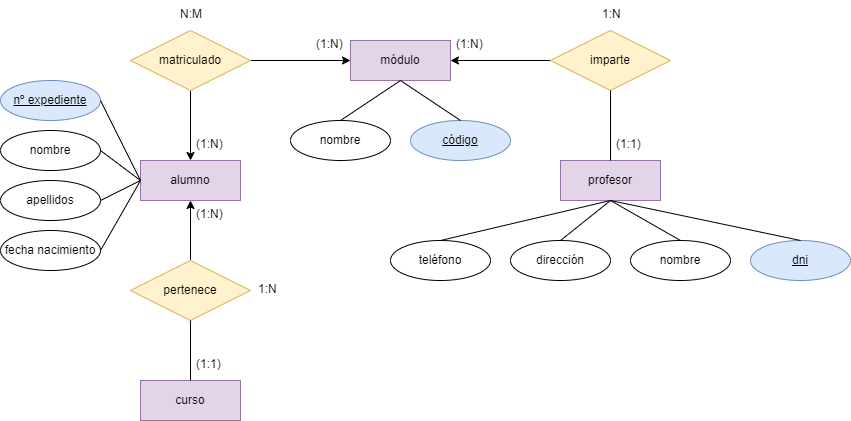

The diagram above was exported from draw.io. Its source (the exported page's mxGraphModel, read from the mxfile embedded in the PNG):
<mxGraphModel dx="992" dy="579" grid="1" gridSize="10" guides="1" tooltips="1" connect="1" arrows="1" fold="1" page="1" pageScale="1" pageWidth="850" pageHeight="1100" math="0" shadow="0" extFonts="Permanent Marker^https://fonts.googleapis.com/css?family=Permanent+Marker">
  <root>
    <mxCell id="0" />
    <mxCell id="1" parent="0" />
    <mxCell id="8V-1_0_de4ZD_xmhai9t-3" value="alumno" style="whiteSpace=wrap;html=1;align=center;fillColor=#e1d5e7;strokeColor=#9673a6;" vertex="1" parent="1">
      <mxGeometry x="160" y="200" width="100" height="40" as="geometry" />
    </mxCell>
    <mxCell id="8V-1_0_de4ZD_xmhai9t-4" value="módulo" style="whiteSpace=wrap;html=1;align=center;fillColor=#e1d5e7;strokeColor=#9673a6;" vertex="1" parent="1">
      <mxGeometry x="370" y="80" width="100" height="40" as="geometry" />
    </mxCell>
    <mxCell id="8V-1_0_de4ZD_xmhai9t-5" value="curso" style="whiteSpace=wrap;html=1;align=center;fillColor=#e1d5e7;strokeColor=#9673a6;" vertex="1" parent="1">
      <mxGeometry x="160" y="420" width="100" height="40" as="geometry" />
    </mxCell>
    <mxCell id="8V-1_0_de4ZD_xmhai9t-6" value="profesor" style="whiteSpace=wrap;html=1;align=center;fillColor=#e1d5e7;strokeColor=#9673a6;" vertex="1" parent="1">
      <mxGeometry x="580" y="200" width="100" height="40" as="geometry" />
    </mxCell>
    <mxCell id="8V-1_0_de4ZD_xmhai9t-8" value="" style="edgeStyle=orthogonalEdgeStyle;rounded=0;orthogonalLoop=1;jettySize=auto;html=1;" edge="1" parent="1" source="8V-1_0_de4ZD_xmhai9t-7" target="8V-1_0_de4ZD_xmhai9t-4">
      <mxGeometry relative="1" as="geometry" />
    </mxCell>
    <mxCell id="8V-1_0_de4ZD_xmhai9t-7" value="imparte" style="shape=rhombus;perimeter=rhombusPerimeter;whiteSpace=wrap;html=1;align=center;fillColor=#fff2cc;strokeColor=#d6b656;" vertex="1" parent="1">
      <mxGeometry x="570" y="70" width="120" height="60" as="geometry" />
    </mxCell>
    <mxCell id="8V-1_0_de4ZD_xmhai9t-10" value="" style="endArrow=none;html=1;rounded=0;entryX=0.5;entryY=1;entryDx=0;entryDy=0;exitX=0.5;exitY=0;exitDx=0;exitDy=0;" edge="1" parent="1" source="8V-1_0_de4ZD_xmhai9t-6" target="8V-1_0_de4ZD_xmhai9t-7">
      <mxGeometry relative="1" as="geometry">
        <mxPoint x="340" y="300" as="sourcePoint" />
        <mxPoint x="500" y="300" as="targetPoint" />
      </mxGeometry>
    </mxCell>
    <mxCell id="8V-1_0_de4ZD_xmhai9t-12" style="edgeStyle=orthogonalEdgeStyle;rounded=0;orthogonalLoop=1;jettySize=auto;html=1;entryX=0;entryY=0.5;entryDx=0;entryDy=0;" edge="1" parent="1" source="8V-1_0_de4ZD_xmhai9t-11" target="8V-1_0_de4ZD_xmhai9t-4">
      <mxGeometry relative="1" as="geometry" />
    </mxCell>
    <mxCell id="8V-1_0_de4ZD_xmhai9t-13" style="edgeStyle=orthogonalEdgeStyle;rounded=0;orthogonalLoop=1;jettySize=auto;html=1;entryX=0.5;entryY=0;entryDx=0;entryDy=0;" edge="1" parent="1" source="8V-1_0_de4ZD_xmhai9t-11" target="8V-1_0_de4ZD_xmhai9t-3">
      <mxGeometry relative="1" as="geometry" />
    </mxCell>
    <mxCell id="8V-1_0_de4ZD_xmhai9t-11" value="matriculado" style="shape=rhombus;perimeter=rhombusPerimeter;whiteSpace=wrap;html=1;align=center;fillColor=#fff2cc;strokeColor=#d6b656;" vertex="1" parent="1">
      <mxGeometry x="150" y="70" width="120" height="60" as="geometry" />
    </mxCell>
    <mxCell id="8V-1_0_de4ZD_xmhai9t-17" style="edgeStyle=orthogonalEdgeStyle;rounded=0;orthogonalLoop=1;jettySize=auto;html=1;entryX=0.5;entryY=1;entryDx=0;entryDy=0;" edge="1" parent="1" source="8V-1_0_de4ZD_xmhai9t-16" target="8V-1_0_de4ZD_xmhai9t-3">
      <mxGeometry relative="1" as="geometry" />
    </mxCell>
    <mxCell id="8V-1_0_de4ZD_xmhai9t-16" value="pertenece" style="shape=rhombus;perimeter=rhombusPerimeter;whiteSpace=wrap;html=1;align=center;fillColor=#fff2cc;strokeColor=#d6b656;" vertex="1" parent="1">
      <mxGeometry x="150" y="300" width="120" height="60" as="geometry" />
    </mxCell>
    <mxCell id="8V-1_0_de4ZD_xmhai9t-18" value="" style="endArrow=none;html=1;rounded=0;exitX=0.5;exitY=1;exitDx=0;exitDy=0;entryX=0.5;entryY=0;entryDx=0;entryDy=0;" edge="1" parent="1" source="8V-1_0_de4ZD_xmhai9t-16" target="8V-1_0_de4ZD_xmhai9t-5">
      <mxGeometry relative="1" as="geometry">
        <mxPoint x="340" y="300" as="sourcePoint" />
        <mxPoint x="500" y="300" as="targetPoint" />
      </mxGeometry>
    </mxCell>
    <mxCell id="8V-1_0_de4ZD_xmhai9t-19" value="dni" style="ellipse;whiteSpace=wrap;html=1;align=center;fontStyle=4;fillColor=#dae8fc;strokeColor=#6c8ebf;" vertex="1" parent="1">
      <mxGeometry x="770" y="280" width="100" height="40" as="geometry" />
    </mxCell>
    <mxCell id="8V-1_0_de4ZD_xmhai9t-20" value="dirección" style="ellipse;whiteSpace=wrap;html=1;align=center;" vertex="1" parent="1">
      <mxGeometry x="530" y="280" width="100" height="40" as="geometry" />
    </mxCell>
    <mxCell id="8V-1_0_de4ZD_xmhai9t-21" value="nombre" style="ellipse;whiteSpace=wrap;html=1;align=center;" vertex="1" parent="1">
      <mxGeometry x="650" y="280" width="100" height="40" as="geometry" />
    </mxCell>
    <mxCell id="8V-1_0_de4ZD_xmhai9t-22" value="teléfono" style="ellipse;whiteSpace=wrap;html=1;align=center;" vertex="1" parent="1">
      <mxGeometry x="410" y="280" width="100" height="40" as="geometry" />
    </mxCell>
    <mxCell id="8V-1_0_de4ZD_xmhai9t-23" value="" style="endArrow=none;html=1;rounded=0;exitX=0.5;exitY=1;exitDx=0;exitDy=0;" edge="1" parent="1" source="8V-1_0_de4ZD_xmhai9t-6">
      <mxGeometry width="50" height="50" relative="1" as="geometry">
        <mxPoint x="400" y="330" as="sourcePoint" />
        <mxPoint x="460" y="280" as="targetPoint" />
      </mxGeometry>
    </mxCell>
    <mxCell id="8V-1_0_de4ZD_xmhai9t-24" value="" style="endArrow=none;html=1;rounded=0;exitX=0.5;exitY=1;exitDx=0;exitDy=0;entryX=0.5;entryY=0;entryDx=0;entryDy=0;" edge="1" parent="1" source="8V-1_0_de4ZD_xmhai9t-6" target="8V-1_0_de4ZD_xmhai9t-20">
      <mxGeometry relative="1" as="geometry">
        <mxPoint x="340" y="300" as="sourcePoint" />
        <mxPoint x="500" y="300" as="targetPoint" />
      </mxGeometry>
    </mxCell>
    <mxCell id="8V-1_0_de4ZD_xmhai9t-25" value="" style="endArrow=none;html=1;rounded=0;entryX=0.5;entryY=0;entryDx=0;entryDy=0;" edge="1" parent="1" target="8V-1_0_de4ZD_xmhai9t-21">
      <mxGeometry relative="1" as="geometry">
        <mxPoint x="630" y="240" as="sourcePoint" />
        <mxPoint x="500" y="300" as="targetPoint" />
      </mxGeometry>
    </mxCell>
    <mxCell id="8V-1_0_de4ZD_xmhai9t-26" value="" style="endArrow=none;html=1;rounded=0;entryX=0.5;entryY=0;entryDx=0;entryDy=0;" edge="1" parent="1" target="8V-1_0_de4ZD_xmhai9t-19">
      <mxGeometry relative="1" as="geometry">
        <mxPoint x="630" y="240" as="sourcePoint" />
        <mxPoint x="500" y="300" as="targetPoint" />
      </mxGeometry>
    </mxCell>
    <mxCell id="8V-1_0_de4ZD_xmhai9t-27" value="nombre" style="ellipse;whiteSpace=wrap;html=1;align=center;" vertex="1" parent="1">
      <mxGeometry x="310" y="160" width="100" height="40" as="geometry" />
    </mxCell>
    <mxCell id="8V-1_0_de4ZD_xmhai9t-28" value="código" style="ellipse;whiteSpace=wrap;html=1;align=center;fontStyle=4;fillColor=#dae8fc;strokeColor=#6c8ebf;" vertex="1" parent="1">
      <mxGeometry x="430" y="160" width="100" height="40" as="geometry" />
    </mxCell>
    <mxCell id="8V-1_0_de4ZD_xmhai9t-29" value="" style="endArrow=none;html=1;rounded=0;exitX=0.5;exitY=1;exitDx=0;exitDy=0;entryX=0.5;entryY=0;entryDx=0;entryDy=0;" edge="1" parent="1" source="8V-1_0_de4ZD_xmhai9t-4" target="8V-1_0_de4ZD_xmhai9t-28">
      <mxGeometry relative="1" as="geometry">
        <mxPoint x="340" y="210" as="sourcePoint" />
        <mxPoint x="490" y="140" as="targetPoint" />
      </mxGeometry>
    </mxCell>
    <mxCell id="8V-1_0_de4ZD_xmhai9t-30" value="" style="endArrow=none;html=1;rounded=0;exitX=0.5;exitY=1;exitDx=0;exitDy=0;entryX=0.5;entryY=0;entryDx=0;entryDy=0;" edge="1" parent="1" source="8V-1_0_de4ZD_xmhai9t-4" target="8V-1_0_de4ZD_xmhai9t-27">
      <mxGeometry relative="1" as="geometry">
        <mxPoint x="340" y="210" as="sourcePoint" />
        <mxPoint x="500" y="210" as="targetPoint" />
      </mxGeometry>
    </mxCell>
    <mxCell id="8V-1_0_de4ZD_xmhai9t-32" value="nº expediente" style="ellipse;whiteSpace=wrap;html=1;align=center;fontStyle=4;fillColor=#dae8fc;strokeColor=#6c8ebf;" vertex="1" parent="1">
      <mxGeometry x="20" y="120" width="100" height="40" as="geometry" />
    </mxCell>
    <mxCell id="8V-1_0_de4ZD_xmhai9t-33" value="nombre" style="ellipse;whiteSpace=wrap;html=1;align=center;" vertex="1" parent="1">
      <mxGeometry x="20" y="170" width="100" height="40" as="geometry" />
    </mxCell>
    <mxCell id="8V-1_0_de4ZD_xmhai9t-34" value="apellidos" style="ellipse;whiteSpace=wrap;html=1;align=center;" vertex="1" parent="1">
      <mxGeometry x="20" y="220" width="100" height="40" as="geometry" />
    </mxCell>
    <mxCell id="8V-1_0_de4ZD_xmhai9t-35" value="fecha nacimiento" style="ellipse;whiteSpace=wrap;html=1;align=center;" vertex="1" parent="1">
      <mxGeometry x="20" y="270" width="100" height="40" as="geometry" />
    </mxCell>
    <mxCell id="8V-1_0_de4ZD_xmhai9t-36" value="" style="endArrow=none;html=1;rounded=0;exitX=0;exitY=0.5;exitDx=0;exitDy=0;entryX=1;entryY=0.5;entryDx=0;entryDy=0;" edge="1" parent="1" source="8V-1_0_de4ZD_xmhai9t-3" target="8V-1_0_de4ZD_xmhai9t-32">
      <mxGeometry relative="1" as="geometry">
        <mxPoint x="340" y="300" as="sourcePoint" />
        <mxPoint x="500" y="300" as="targetPoint" />
      </mxGeometry>
    </mxCell>
    <mxCell id="8V-1_0_de4ZD_xmhai9t-37" value="" style="endArrow=none;html=1;rounded=0;exitX=0;exitY=0.5;exitDx=0;exitDy=0;entryX=1;entryY=0.5;entryDx=0;entryDy=0;" edge="1" parent="1" source="8V-1_0_de4ZD_xmhai9t-3" target="8V-1_0_de4ZD_xmhai9t-33">
      <mxGeometry relative="1" as="geometry">
        <mxPoint x="170" y="230" as="sourcePoint" />
        <mxPoint x="130" y="150" as="targetPoint" />
      </mxGeometry>
    </mxCell>
    <mxCell id="8V-1_0_de4ZD_xmhai9t-38" value="" style="endArrow=none;html=1;rounded=0;entryX=1;entryY=0.5;entryDx=0;entryDy=0;" edge="1" parent="1" target="8V-1_0_de4ZD_xmhai9t-34">
      <mxGeometry relative="1" as="geometry">
        <mxPoint x="160" y="220" as="sourcePoint" />
        <mxPoint x="140" y="160" as="targetPoint" />
      </mxGeometry>
    </mxCell>
    <mxCell id="8V-1_0_de4ZD_xmhai9t-39" value="" style="endArrow=none;html=1;rounded=0;exitX=1;exitY=0.5;exitDx=0;exitDy=0;entryX=0;entryY=0.5;entryDx=0;entryDy=0;" edge="1" parent="1" source="8V-1_0_de4ZD_xmhai9t-35" target="8V-1_0_de4ZD_xmhai9t-3">
      <mxGeometry relative="1" as="geometry">
        <mxPoint x="190" y="250" as="sourcePoint" />
        <mxPoint x="150" y="170" as="targetPoint" />
      </mxGeometry>
    </mxCell>
    <mxCell id="8V-1_0_de4ZD_xmhai9t-40" value="(1:N)&#10;" style="text;strokeColor=none;fillColor=none;spacingLeft=4;spacingRight=4;overflow=hidden;rotatable=0;points=[[0,0.5],[1,0.5]];portConstraint=eastwest;fontSize=12;" vertex="1" parent="1">
      <mxGeometry x="330" y="70" width="40" height="30" as="geometry" />
    </mxCell>
    <mxCell id="8V-1_0_de4ZD_xmhai9t-41" value="(1:N)&#10;" style="text;strokeColor=none;fillColor=none;spacingLeft=4;spacingRight=4;overflow=hidden;rotatable=0;points=[[0,0.5],[1,0.5]];portConstraint=eastwest;fontSize=12;" vertex="1" parent="1">
      <mxGeometry x="470" y="70" width="40" height="30" as="geometry" />
    </mxCell>
    <mxCell id="8V-1_0_de4ZD_xmhai9t-42" value="(1:N)&#10;" style="text;strokeColor=none;fillColor=none;spacingLeft=4;spacingRight=4;overflow=hidden;rotatable=0;points=[[0,0.5],[1,0.5]];portConstraint=eastwest;fontSize=12;" vertex="1" parent="1">
      <mxGeometry x="210" y="240" width="40" height="30" as="geometry" />
    </mxCell>
    <mxCell id="8V-1_0_de4ZD_xmhai9t-43" value="(1:N)&#10;" style="text;strokeColor=none;fillColor=none;spacingLeft=4;spacingRight=4;overflow=hidden;rotatable=0;points=[[0,0.5],[1,0.5]];portConstraint=eastwest;fontSize=12;" vertex="1" parent="1">
      <mxGeometry x="210" y="170" width="40" height="30" as="geometry" />
    </mxCell>
    <mxCell id="8V-1_0_de4ZD_xmhai9t-44" value="(1:1)&#10;" style="text;strokeColor=none;fillColor=none;spacingLeft=4;spacingRight=4;overflow=hidden;rotatable=0;points=[[0,0.5],[1,0.5]];portConstraint=eastwest;fontSize=12;" vertex="1" parent="1">
      <mxGeometry x="630" y="170" width="40" height="30" as="geometry" />
    </mxCell>
    <mxCell id="8V-1_0_de4ZD_xmhai9t-46" value="(1:1)&#10;" style="text;strokeColor=none;fillColor=none;spacingLeft=4;spacingRight=4;overflow=hidden;rotatable=0;points=[[0,0.5],[1,0.5]];portConstraint=eastwest;fontSize=12;" vertex="1" parent="1">
      <mxGeometry x="210" y="390" width="40" height="30" as="geometry" />
    </mxCell>
    <mxCell id="8V-1_0_de4ZD_xmhai9t-47" value="1:N" style="text;strokeColor=none;fillColor=none;spacingLeft=4;spacingRight=4;overflow=hidden;rotatable=0;points=[[0,0.5],[1,0.5]];portConstraint=eastwest;fontSize=12;" vertex="1" parent="1">
      <mxGeometry x="616" y="40" width="40" height="30" as="geometry" />
    </mxCell>
    <mxCell id="8V-1_0_de4ZD_xmhai9t-48" value="N:M&#10;" style="text;strokeColor=none;fillColor=none;spacingLeft=4;spacingRight=4;overflow=hidden;rotatable=0;points=[[0,0.5],[1,0.5]];portConstraint=eastwest;fontSize=12;" vertex="1" parent="1">
      <mxGeometry x="194" y="40" width="40" height="30" as="geometry" />
    </mxCell>
    <mxCell id="8V-1_0_de4ZD_xmhai9t-49" value="1:N" style="text;strokeColor=none;fillColor=none;spacingLeft=4;spacingRight=4;overflow=hidden;rotatable=0;points=[[0,0.5],[1,0.5]];portConstraint=eastwest;fontSize=12;" vertex="1" parent="1">
      <mxGeometry x="272" y="315" width="40" height="30" as="geometry" />
    </mxCell>
  </root>
</mxGraphModel>